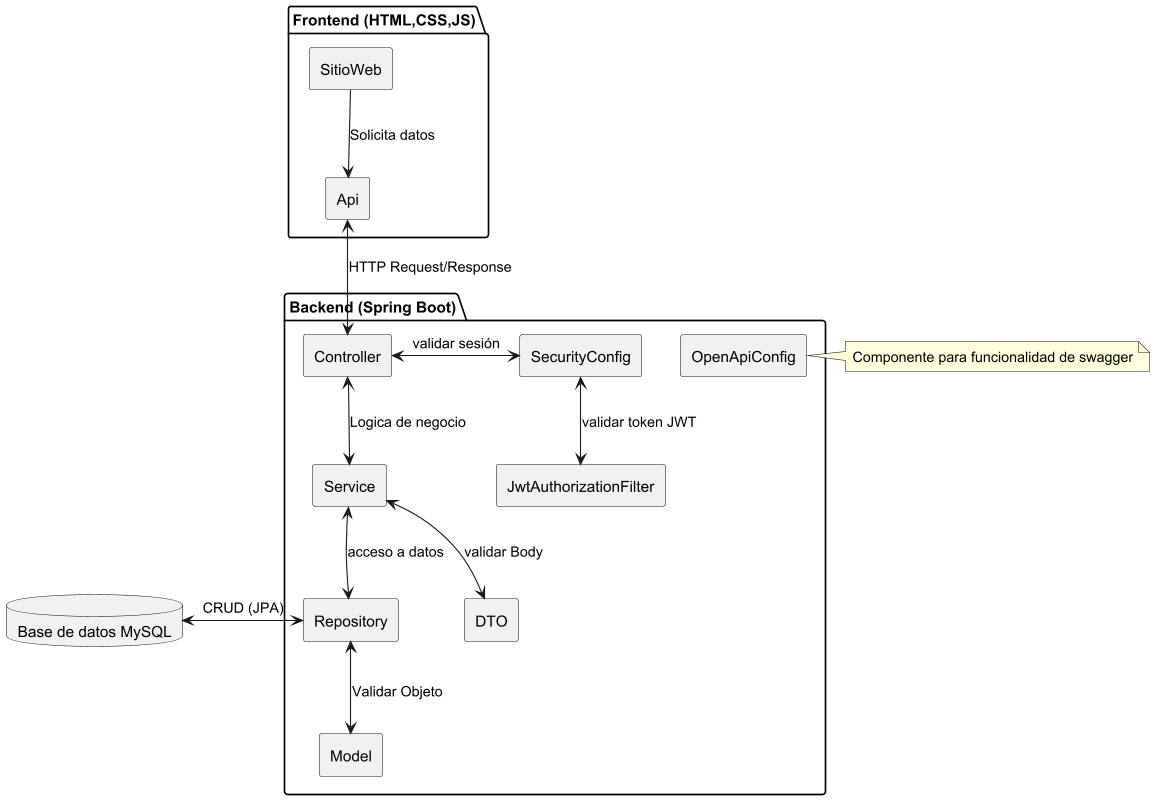

The diagram above was rendered by PlantUML. Its source (embedded in the PNG):
@startuml

package "Frontend (HTML,CSS,JS)"{
    rectangle SitioWeb
    rectangle Api
}

SitioWeb --> Api: Solicita datos

package "Backend (Spring Boot)"{
    rectangle Controller
    rectangle Service
    rectangle Repository
    rectangle "DTO"
    rectangle Model
    rectangle OpenApiConfig
    rectangle SecurityConfig
    rectangle JwtAuthorizationFilter
}

note right of OpenApiConfig: Componente para funcionalidad de swagger

Controller <-right-> SecurityConfig: validar sesión
Api <--> Controller: HTTP Request/Response
Controller <--> Service: Logica de negocio
Service <--> Repository: acceso a datos
Service <--> "DTO": validar Body
Repository <--> Model: Validar Objeto
Repository <-left-> "Base de datos MySQL": CRUD (JPA)
SecurityConfig <--> JwtAuthorizationFilter: validar token JWT

database "Base de datos MySQL"{
}

@enduml